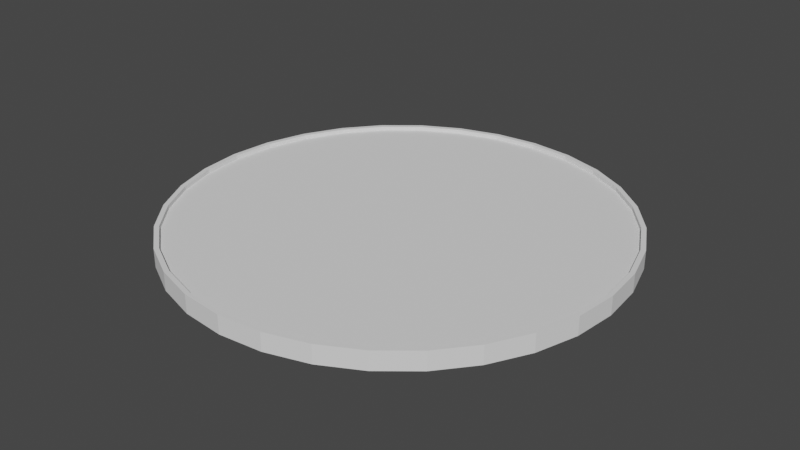 # Source: Square.blend  (saved by Blender 3.5.10; exported with 4.5.12 LTS)
import bpy
from mathutils import Matrix  # noqa: F401  (used for matrix-valued properties, if any)

bpy.ops.wm.read_factory_settings(use_empty=True)
scene = bpy.context.scene
scene.name = 'Scene'

# ---- collections
col_collection = bpy.data.collections.new('Collection'); scene.collection.children.link(col_collection)

# ---- world
world_world = bpy.data.worlds.new('World'); scene.world = world_world
world_world.use_nodes = True; world_world.node_tree.nodes.clear()
_N = world_world.node_tree.nodes; _L = world_world.node_tree.links
n0 = _N.new('ShaderNodeOutputWorld'); n0.name = 'World Output'; n0.location = (300, 300)
n1 = _N.new('ShaderNodeBackground'); n1.name = 'Background'; n1.location = (10, 300)
n1.inputs[0].default_value = (0.05088, 0.05088, 0.05088, 1.0)
_L.new(n1.outputs[0], n0.inputs[0])
n0.is_active_output = True
world_world.color = (0.05088, 0.05088, 0.05088)
world_world.use_sun_shadow = False
world_world.sun_shadow_jitter_overblur = 0.0

# ---- meshes
me_cylinder = bpy.data.meshes.new('Cylinder')
me_cylinder.from_pydata([(0.0, 100.0, -20.09), (0.0, 97.87, -11.85), (19.51, 98.08, -20.09), (19.09, 95.99, -11.85), (38.27, 92.39, -20.09), (37.45, 90.42, -11.85), (55.56, 83.15, -20.09), (54.38, 81.38, -11.85), (70.71, 70.71, -20.09), (69.21, 69.21, -11.85), (83.15, 55.56, -20.09), (81.38, 54.38, -11.85), (92.39, 38.27, -20.09), (90.42, 37.45, -11.85), (98.08, 19.51, -20.09), (95.99, 19.09, -11.85), (100.0, 0.0, -20.09), (97.87, 0.0, -11.85), (98.08, -19.51, -20.09), (95.99, -19.09, -11.85), (92.39, -38.27, -20.09), (90.42, -37.45, -11.85), (83.15, -55.56, -20.09), (81.38, -54.38, -11.85), (70.71, -70.71, -20.09), (69.21, -69.21, -11.85), (55.56, -83.15, -20.09), (54.38, -81.38, -11.85), (38.27, -92.39, -20.09), (37.45, -90.42, -11.85), (19.51, -98.08, -20.09), (19.09, -95.99, -11.85), (0.0, -100.0, -20.09), (0.0, -97.87, -11.85), (-19.51, -98.08, -20.09), (-19.09, -95.99, -11.85), (-38.27, -92.39, -20.09), (-37.45, -90.42, -11.85), (-55.56, -83.15, -20.09), (-54.38, -81.38, -11.85), (-70.71, -70.71, -20.09), (-69.21, -69.21, -11.85), (-83.15, -55.56, -20.09), (-81.38, -54.38, -11.85), (-92.39, -38.27, -20.09), (-90.42, -37.45, -11.85), (-98.08, -19.51, -20.09), (-95.99, -19.09, -11.85), (-100.0, 0.0, -20.09), (-97.87, 0.0, -11.85), (-98.08, 19.51, -20.09), (-95.99, 19.09, -11.85), (-92.39, 38.27, -20.09), (-90.42, 37.45, -11.85), (-83.15, 55.56, -20.09), (-81.38, 54.38, -11.85), (-70.71, 70.71, -20.09), (-69.21, 69.21, -11.85), (-55.56, 83.15, -20.09), (-54.38, 81.38, -11.85), (-38.27, 92.39, -20.09), (-37.45, 90.42, -11.85), (-19.51, 98.08, -20.09), (-19.09, 95.99, -11.85), (19.51, 98.08, -11.85), (0.0, 100.0, -11.85), (38.27, 92.39, -11.85), (55.56, 83.15, -11.85), (70.71, 70.71, -11.85), (83.15, 55.56, -11.85), (92.39, 38.27, -11.85), (98.08, 19.51, -11.85), (100.0, 0.0, -11.85), (98.08, -19.51, -11.85), (92.39, -38.27, -11.85), (83.15, -55.56, -11.85), (70.71, -70.71, -11.85), (55.56, -83.15, -11.85), (38.27, -92.39, -11.85), (19.51, -98.08, -11.85), (0.0, -100.0, -11.85), (-19.51, -98.08, -11.85), (-38.27, -92.39, -11.85), (-55.56, -83.15, -11.85), (-70.71, -70.71, -11.85), (-83.15, -55.56, -11.85), (-92.39, -38.27, -11.85), (-98.08, -19.51, -11.85), (-100.0, 0.0, -11.85), (-98.08, 19.51, -11.85), (-92.39, 38.27, -11.85), (-83.15, 55.56, -11.85), (-70.71, 70.71, -11.85), (-55.56, 83.15, -11.85), (-38.27, 92.39, -11.85), (-19.51, 98.08, -11.85), (19.09, 95.99, -13.66), (1.3e-09, 97.87, -13.66), (37.45, 90.42, -13.66), (54.38, 81.38, -13.66), (69.21, 69.21, -13.66), (81.38, 54.38, -13.66), (90.42, 37.45, -13.66), (95.99, 19.09, -13.66), (97.87, 0.0, -13.66), (95.99, -19.09, -13.66), (90.42, -37.45, -13.66), (81.38, -54.38, -13.66), (69.21, -69.21, -13.66), (54.38, -81.38, -13.66), (37.45, -90.42, -13.66), (19.09, -95.99, -13.66), (1.3e-09, -97.87, -13.66), (-19.09, -95.99, -13.66), (-37.45, -90.42, -13.66), (-54.38, -81.38, -13.66), (-69.21, -69.21, -13.66), (-81.38, -54.38, -13.66), (-90.42, -37.45, -13.66), (-95.99, -19.09, -13.66), (-97.87, 0.0, -13.66), (-95.99, 19.09, -13.66), (-90.42, 37.45, -13.66), (-81.38, 54.38, -13.66), (-69.21, 69.21, -13.66), (-54.38, 81.38, -13.66), (-37.45, 90.42, -13.66), (-19.09, 95.99, -13.66)], [], [(0, 65, 64, 2), (2, 64, 66, 4), (4, 66, 67, 6), (6, 67, 68, 8), (8, 68, 69, 10), (10, 69, 70, 12), (12, 70, 71, 14), (14, 71, 72, 16), (16, 72, 73, 18), (18, 73, 74, 20), (20, 74, 75, 22), (22, 75, 76, 24), (24, 76, 77, 26), (26, 77, 78, 28), (28, 78, 79, 30), (30, 79, 80, 32), (32, 80, 81, 34), (34, 81, 82, 36), (36, 82, 83, 38), (38, 83, 84, 40), (40, 84, 85, 42), (42, 85, 86, 44), (44, 86, 87, 46), (46, 87, 88, 48), (48, 88, 89, 50), (50, 89, 90, 52), (52, 90, 91, 54), (54, 91, 92, 56), (56, 92, 93, 58), (58, 93, 94, 60), (31, 29, 110, 111), (60, 94, 95, 62), (62, 95, 65, 0), (0, 2, 4, 6, 8, 10, 12, 14, 16, 18, 20, 22, 24, 26, 28, 30, 32, 34, 36, 38, 40, 42, 44, 46, 48, 50, 52, 54, 56, 58, 60, 62), (1, 3, 64, 65), (3, 5, 66, 64), (5, 7, 67, 66), (7, 9, 68, 67), (9, 11, 69, 68), (11, 13, 70, 69), (13, 15, 71, 70), (15, 17, 72, 71), (17, 19, 73, 72), (19, 21, 74, 73), (21, 23, 75, 74), (23, 25, 76, 75), (25, 27, 77, 76), (27, 29, 78, 77), (29, 31, 79, 78), (31, 33, 80, 79), (33, 35, 81, 80), (35, 37, 82, 81), (37, 39, 83, 82), (39, 41, 84, 83), (41, 43, 85, 84), (43, 45, 86, 85), (45, 47, 87, 86), (47, 49, 88, 87), (49, 51, 89, 88), (51, 53, 90, 89), (53, 55, 91, 90), (55, 57, 92, 91), (57, 59, 93, 92), (59, 61, 94, 93), (61, 63, 95, 94), (63, 1, 65, 95), (96, 97, 127, 126, 125, 124, 123, 122, 121, 120, 119, 118, 117, 116, 115, 114, 113, 112, 111, 110, 109, 108, 107, 106, 105, 104, 103, 102, 101, 100, 99, 98), (5, 3, 96, 98), (59, 57, 124, 125), (33, 31, 111, 112), (7, 5, 98, 99), (61, 59, 125, 126), (35, 33, 112, 113), (9, 7, 99, 100), (63, 61, 126, 127), (37, 35, 113, 114), (11, 9, 100, 101), (1, 63, 127, 97), (39, 37, 114, 115), (13, 11, 101, 102), (41, 39, 115, 116), (15, 13, 102, 103), (43, 41, 116, 117), (17, 15, 103, 104), (45, 43, 117, 118), (19, 17, 104, 105), (47, 45, 118, 119), (21, 19, 105, 106), (49, 47, 119, 120), (23, 21, 106, 107), (51, 49, 120, 121), (25, 23, 107, 108), (53, 51, 121, 122), (27, 25, 108, 109), (55, 53, 122, 123), (29, 27, 109, 110), (3, 1, 97, 96), (57, 55, 123, 124)])
_uv = me_cylinder.uv_layers.new(name='UVMap')
_uv.uv.foreach_set('vector', [1.0, 0.5, 1.0, 1.0, 0.9688, 1.0, 0.9688, 0.5, 0.9688, 0.5, 0.9688, 1.0, 0.9375, 1.0, 0.9375, 0.5, 0.9375, 0.5, 0.9375, 1.0, 0.9062, 1.0, 0.9062, 0.5, 0.9062, 0.5, 0.9062, 1.0, 0.875, 1.0, 0.875, 0.5, 0.875, 0.5, 0.875, 1.0, 0.8438, 1.0, 0.8438, 0.5, 0.8438, 0.5, 0.8438, 1.0, 0.8125, 1.0, 0.8125, 0.5, 0.8125, 0.5, 0.8125, 1.0, 0.7812, 1.0, 0.7812, 0.5, 0.7812, 0.5, 0.7812, 1.0, 0.75, 1.0, 0.75, 0.5, 0.75, 0.5, 0.75, 1.0, 0.7188, 1.0, 0.7188, 0.5, 0.7188, 0.5, 0.7188, 1.0, 0.6875, 1.0, 0.6875, 0.5, 0.6875, 0.5, 0.6875, 1.0, 0.6562, 1.0, 0.6562, 0.5, 0.6562, 0.5, 0.6562, 1.0, 0.625, 1.0, 0.625, 0.5, 0.625, 0.5, 0.625, 1.0, 0.5938, 1.0, 0.5938, 0.5, 0.5938, 0.5, 0.5938, 1.0, 0.5625, 1.0, 0.5625, 0.5, 0.5625, 0.5, 0.5625, 1.0, 0.5312, 1.0, 0.5312, 0.5, 0.5312, 0.5, 0.5312, 1.0, 0.5, 1.0, 0.5, 0.5, 0.5, 0.5, 0.5, 1.0, 0.4688, 1.0, 0.4688, 0.5, 0.4688, 0.5, 0.4688, 1.0, 0.4375, 1.0, 0.4375, 0.5, 0.4375, 0.5, 0.4375, 1.0, 0.4062, 1.0, 0.4062, 0.5, 0.4062, 0.5, 0.4062, 1.0, 0.375, 1.0, 0.375, 0.5, 0.375, 0.5, 0.375, 1.0, 0.3438, 1.0, 0.3438, 0.5, 0.3438, 0.5, 0.3438, 1.0, 0.3125, 1.0, 0.3125, 0.5, 0.3125, 0.5, 0.3125, 1.0, 0.2812, 1.0, 0.2812, 0.5, 0.2812, 0.5, 0.2812, 1.0, 0.25, 1.0, 0.25, 0.5, 0.25, 0.5, 0.25, 1.0, 0.2188, 1.0, 0.2188, 0.5, 0.2188, 0.5, 0.2188, 1.0, 0.1875, 1.0, 0.1875, 0.5, 0.1875, 0.5, 0.1875, 1.0, 0.1562, 1.0, 0.1562, 0.5, 0.1562, 0.5, 0.1562, 1.0, 0.125, 1.0, 0.125, 0.5, 0.125, 0.5, 0.125, 1.0, 0.09375, 1.0, 0.09375, 0.5, 0.09375, 0.5, 0.09375, 1.0, 0.0625, 1.0, 0.0625, 0.5, 0.2958, 0.01962, 0.3399, 0.03298, 0.3399, 0.03298, 0.2958, 0.01962, 0.0625, 0.5, 0.0625, 1.0, 0.03125, 1.0, 0.03125, 0.5, 0.03125, 0.5, 0.03125, 1.0, 0.0, 1.0, 0.0, 0.5, 0.75, 0.49, 0.7968, 0.4854, 0.8418, 0.4717, 0.8833, 0.4496, 0.9197, 0.4197, 0.9496, 0.3833, 0.9717, 0.3418, 0.9854, 0.2968, 0.99, 0.25, 0.9854, 0.2032, 0.9717, 0.1582, 0.9496, 0.1167, 0.9197, 0.08029, 0.8833, 0.05045, 0.8418, 0.02827, 0.7968, 0.01461, 0.75, 0.01, 0.7032, 0.01461, 0.6582, 0.02827, 0.6167, 0.05045, 0.5803, 0.08029, 0.5504, 0.1167, 0.5283, 0.1582, 0.5146, 0.2032, 0.51, 0.25, 0.5146, 0.2968, 0.5283, 0.3418, 0.5504, 0.3833, 0.5803, 0.4197, 0.6167, 0.4496, 0.6582, 0.4717, 0.7032, 0.4854, 0.25, 0.4849, 0.2958, 0.4804, 0.2968, 0.4854, 0.25, 0.49, 0.2958, 0.4804, 0.3399, 0.467, 0.3418, 0.4717, 0.2968, 0.4854, 0.3399, 0.467, 0.3805, 0.4453, 0.3833, 0.4496, 0.3418, 0.4717, 0.3805, 0.4453, 0.4161, 0.4161, 0.4197, 0.4197, 0.3833, 0.4496, 0.4161, 0.4161, 0.4453, 0.3805, 0.4496, 0.3833, 0.4197, 0.4197, 0.4453, 0.3805, 0.467, 0.3399, 0.4717, 0.3418, 0.4496, 0.3833, 0.467, 0.3399, 0.4804, 0.2958, 0.4854, 0.2968, 0.4717, 0.3418, 0.4804, 0.2958, 0.4849, 0.25, 0.49, 0.25, 0.4854, 0.2968, 0.4849, 0.25, 0.4804, 0.2042, 0.4854, 0.2032, 0.49, 0.25, 0.4804, 0.2042, 0.467, 0.1601, 0.4717, 0.1582, 0.4854, 0.2032, 0.467, 0.1601, 0.4453, 0.1195, 0.4496, 0.1167, 0.4717, 0.1582, 0.4453, 0.1195, 0.4161, 0.0839, 0.4197, 0.08029, 0.4496, 0.1167, 0.4161, 0.0839, 0.3805, 0.05469, 0.3833, 0.05045, 0.4197, 0.08029, 0.3805, 0.05469, 0.3399, 0.03298, 0.3418, 0.02827, 0.3833, 0.05045, 0.3399, 0.03298, 0.2958, 0.01962, 0.2968, 0.01461, 0.3418, 0.02827, 0.2958, 0.01962, 0.25, 0.0151, 0.25, 0.01, 0.2968, 0.01461, 0.25, 0.0151, 0.2042, 0.01962, 0.2032, 0.01461, 0.25, 0.01, 0.2042, 0.01962, 0.1601, 0.03298, 0.1582, 0.02827, 0.2032, 0.01461, 0.1601, 0.03298, 0.1195, 0.05469, 0.1167, 0.05045, 0.1582, 0.02827, 0.1195, 0.05469, 0.0839, 0.0839, 0.08029, 0.08029, 0.1167, 0.05045, 0.0839, 0.0839, 0.05469, 0.1195, 0.05045, 0.1167, 0.08029, 0.08029, 0.05469, 0.1195, 0.03298, 0.1601, 0.02827, 0.1582, 0.05045, 0.1167, 0.03298, 0.1601, 0.01962, 0.2042, 0.01461, 0.2032, 0.02827, 0.1582, 0.01962, 0.2042, 0.0151, 0.25, 0.01, 0.25, 0.01461, 0.2032, 0.0151, 0.25, 0.01962, 0.2958, 0.01461, 0.2968, 0.01, 0.25, 0.01962, 0.2958, 0.03298, 0.3399, 0.02827, 0.3418, 0.01461, 0.2968, 0.03298, 0.3399, 0.05469, 0.3805, 0.05045, 0.3833, 0.02827, 0.3418, 0.05469, 0.3805, 0.0839, 0.4161, 0.08029, 0.4197, 0.05045, 0.3833, 0.0839, 0.4161, 0.1195, 0.4453, 0.1167, 0.4496, 0.08029, 0.4197, 0.1195, 0.4453, 0.1601, 0.467, 0.1582, 0.4717, 0.1167, 0.4496, 0.1601, 0.467, 0.2042, 0.4804, 0.2032, 0.4854, 0.1582, 0.4717, 0.2042, 0.4804, 0.25, 0.4849, 0.25, 0.49, 0.2032, 0.4854, 0.2958, 0.4804, 0.25, 0.4849, 0.2042, 0.4804, 0.1601, 0.467, 0.1195, 0.4453, 0.0839, 0.4161, 0.05469, 0.3805, 0.03298, 0.3399, 0.01962, 0.2958, 0.0151, 0.25, 0.01962, 0.2042, 0.03298, 0.1601, 0.05469, 0.1195, 0.0839, 0.0839, 0.1195, 0.05469, 0.1601, 0.03298, 0.2042, 0.01962, 0.25, 0.0151, 0.2958, 0.01962, 0.3399, 0.03298, 0.3805, 0.05469, 0.4161, 0.0839, 0.4453, 0.1195, 0.467, 0.1601, 0.4804, 0.2042, 0.4849, 0.25, 0.4804, 0.2958, 0.467, 0.3399, 0.4453, 0.3805, 0.4161, 0.4161, 0.3805, 0.4453, 0.3399, 0.467, 0.3399, 0.467, 0.2958, 0.4804, 0.2958, 0.4804, 0.3399, 0.467, 0.1195, 0.4453, 0.0839, 0.4161, 0.0839, 0.4161, 0.1195, 0.4453, 0.25, 0.0151, 0.2958, 0.01962, 0.2958, 0.01962, 0.25, 0.0151, 0.3805, 0.4453, 0.3399, 0.467, 0.3399, 0.467, 0.3805, 0.4453, 0.1601, 0.467, 0.1195, 0.4453, 0.1195, 0.4453, 0.1601, 0.467, 0.2042, 0.01962, 0.25, 0.0151, 0.25, 0.0151, 0.2042, 0.01962, 0.4161, 0.4161, 0.3805, 0.4453, 0.3805, 0.4453, 0.4161, 0.4161, 0.2042, 0.4804, 0.1601, 0.467, 0.1601, 0.467, 0.2042, 0.4804, 0.1601, 0.03298, 0.2042, 0.01962, 0.2042, 0.01962, 0.1601, 0.03298, 0.4453, 0.3805, 0.4161, 0.4161, 0.4161, 0.4161, 0.4453, 0.3805, 0.25, 0.4849, 0.2042, 0.4804, 0.2042, 0.4804, 0.25, 0.4849, 0.1195, 0.05469, 0.1601, 0.03298, 0.1601, 0.03298, 0.1195, 0.05469, 0.467, 0.3399, 0.4453, 0.3805, 0.4453, 0.3805, 0.467, 0.3399, 0.0839, 0.0839, 0.1195, 0.05469, 0.1195, 0.05469, 0.0839, 0.0839, 0.4804, 0.2958, 0.467, 0.3399, 0.467, 0.3399, 0.4804, 0.2958, 0.05469, 0.1195, 0.0839, 0.0839, 0.0839, 0.0839, 0.05469, 0.1195, 0.4849, 0.25, 0.4804, 0.2958, 0.4804, 0.2958, 0.4849, 0.25, 0.03298, 0.1601, 0.05469, 0.1195, 0.05469, 0.1195, 0.03298, 0.1601, 0.4804, 0.2042, 0.4849, 0.25, 0.4849, 0.25, 0.4804, 0.2042, 0.01962, 0.2042, 0.03298, 0.1601, 0.03298, 0.1601, 0.01962, 0.2042, 0.467, 0.1601, 0.4804, 0.2042, 0.4804, 0.2042, 0.467, 0.1601, 0.0151, 0.25, 0.01962, 0.2042, 0.01962, 0.2042, 0.0151, 0.25, 0.4453, 0.1195, 0.467, 0.1601, 0.467, 0.1601, 0.4453, 0.1195, 0.01962, 0.2958, 0.0151, 0.25, 0.0151, 0.25, 0.01962, 0.2958, 0.4161, 0.0839, 0.4453, 0.1195, 0.4453, 0.1195, 0.4161, 0.0839, 0.03298, 0.3399, 0.01962, 0.2958, 0.01962, 0.2958, 0.03298, 0.3399, 0.3805, 0.05469, 0.4161, 0.0839, 0.4161, 0.0839, 0.3805, 0.05469, 0.05469, 0.3805, 0.03298, 0.3399, 0.03298, 0.3399, 0.05469, 0.3805, 0.3399, 0.03298, 0.3805, 0.05469, 0.3805, 0.05469, 0.3399, 0.03298, 0.2958, 0.4804, 0.25, 0.4849, 0.25, 0.4849, 0.2958, 0.4804, 0.0839, 0.4161, 0.05469, 0.3805, 0.05469, 0.3805, 0.0839, 0.4161])
me_cylinder.update()

# ---- objects
ob_square = bpy.data.objects.new('Square', me_cylinder)

# ---- transforms, parenting, visibility, modifiers, constraints
ob_square.location = (0.0, 0.0, 106.5)
ob_square.scale = (5.421, 5.421, 5.421)

# ---- collection membership
col_collection.objects.link(ob_square)

# ---- scene / render settings (as saved in the file)
scene.frame_start = 1; scene.frame_end = 250; scene.frame_set(1)
scene.render.engine = 'BLENDER_EEVEE_NEXT'
scene.cycles.sampling_pattern = 'TABULATED_SOBOL'
scene.view_settings.view_transform = 'Filmic'
scene.unit_settings.scale_length = 0.01
bpy.context.view_layer.update()

# ---- added for rendering (the .blend has no active camera and no usable light): camera, sun
cam_auto = bpy.data.cameras.new('AutoCamera')
cam_auto.lens = 50.0
cam_auto.sensor_width = 36.0
cam_auto.clip_end = 24908.0
ob_auto_camera = bpy.data.objects.new('AutoCamera', cam_auto)
scene.collection.objects.link(ob_auto_camera)
ob_auto_camera.location = (1419.27, -1703.12, 1155.4)
ob_auto_camera.rotation_euler = (1.09748, -7.21219e-08, 0.694738)
scene.camera = ob_auto_camera
light_auto_sun = bpy.data.lights.new('AutoSun', 'SUN')
light_auto_sun.energy = 3.0
light_auto_sun.angle = 0.0523599
ob_auto_sun = bpy.data.objects.new('AutoSun', light_auto_sun)
scene.collection.objects.link(ob_auto_sun)
ob_auto_sun.rotation_euler = (0.872665, 0.174533, 0.523599)
bpy.context.view_layer.update()
